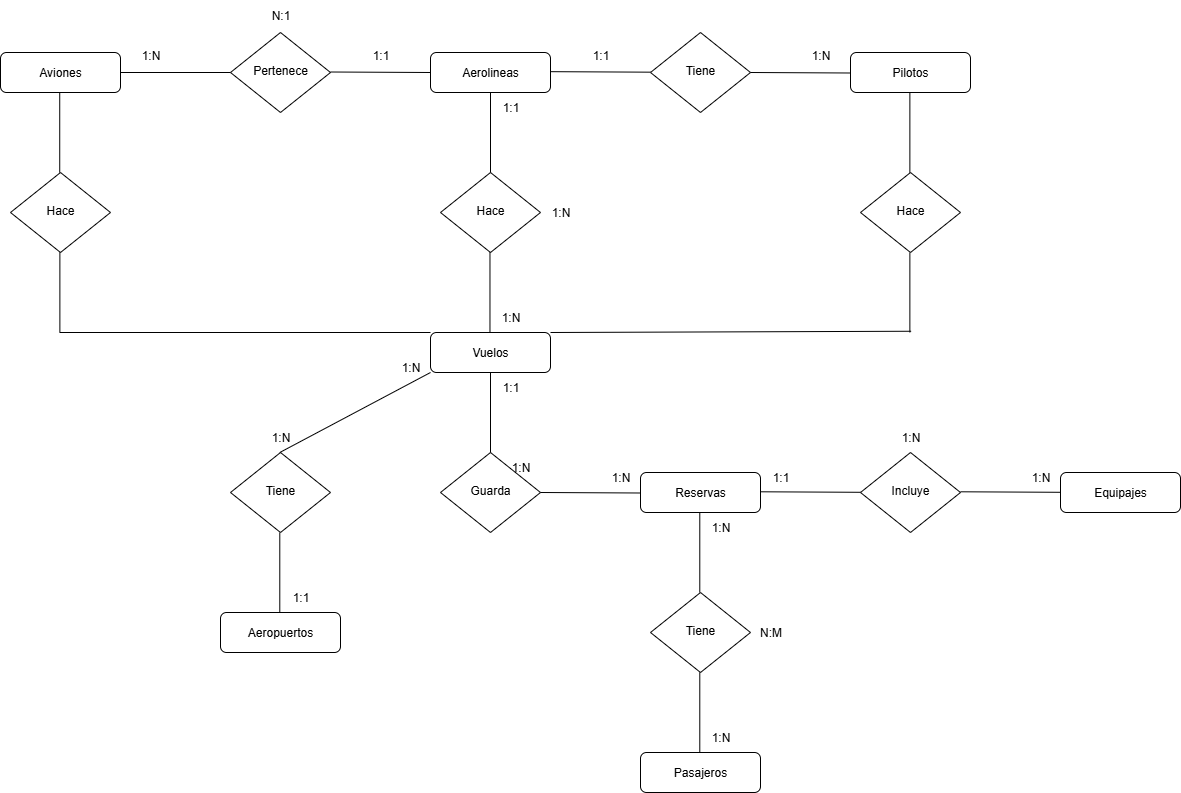

The diagram above was exported from draw.io. Its source (the exported page's mxGraphModel, read from the mxfile embedded in the PNG):
<mxGraphModel dx="420" dy="865" grid="1" gridSize="10" guides="1" tooltips="1" connect="1" arrows="1" fold="1" page="1" pageScale="1" pageWidth="827" pageHeight="1169" math="0" shadow="0">
  <root>
    <mxCell id="WIyWlLk6GJQsqaUBKTNV-0" />
    <mxCell id="WIyWlLk6GJQsqaUBKTNV-1" parent="WIyWlLk6GJQsqaUBKTNV-0" />
    <mxCell id="WIyWlLk6GJQsqaUBKTNV-3" value="Aviones" style="rounded=1;whiteSpace=wrap;html=1;fontSize=12;glass=0;strokeWidth=1;shadow=0;" parent="WIyWlLk6GJQsqaUBKTNV-1" vertex="1">
      <mxGeometry x="160" y="80" width="120" height="40" as="geometry" />
    </mxCell>
    <mxCell id="WIyWlLk6GJQsqaUBKTNV-6" value="Pertenece" style="rhombus;whiteSpace=wrap;html=1;shadow=0;fontFamily=Helvetica;fontSize=12;align=center;strokeWidth=1;spacing=6;spacingTop=-4;" parent="WIyWlLk6GJQsqaUBKTNV-1" vertex="1">
      <mxGeometry x="390" y="60" width="100" height="80" as="geometry" />
    </mxCell>
    <mxCell id="WIyWlLk6GJQsqaUBKTNV-11" value="Aerolineas" style="rounded=1;whiteSpace=wrap;html=1;fontSize=12;glass=0;strokeWidth=1;shadow=0;" parent="WIyWlLk6GJQsqaUBKTNV-1" vertex="1">
      <mxGeometry x="590" y="80" width="120" height="40" as="geometry" />
    </mxCell>
    <mxCell id="UIkEq0poO56NoPJWTnGB-1" value="" style="endArrow=none;html=1;rounded=0;entryX=0;entryY=0.5;entryDx=0;entryDy=0;" parent="WIyWlLk6GJQsqaUBKTNV-1" target="WIyWlLk6GJQsqaUBKTNV-6" edge="1">
      <mxGeometry width="50" height="50" relative="1" as="geometry">
        <mxPoint x="280" y="100" as="sourcePoint" />
        <mxPoint x="330" y="50" as="targetPoint" />
      </mxGeometry>
    </mxCell>
    <mxCell id="UIkEq0poO56NoPJWTnGB-2" value="" style="endArrow=none;html=1;rounded=0;" parent="WIyWlLk6GJQsqaUBKTNV-1" edge="1">
      <mxGeometry width="50" height="50" relative="1" as="geometry">
        <mxPoint x="490" y="99.5" as="sourcePoint" />
        <mxPoint x="590" y="100" as="targetPoint" />
      </mxGeometry>
    </mxCell>
    <mxCell id="UIkEq0poO56NoPJWTnGB-3" value="1:1" style="text;html=1;align=center;verticalAlign=middle;resizable=0;points=[];autosize=1;strokeColor=none;fillColor=none;" parent="WIyWlLk6GJQsqaUBKTNV-1" vertex="1">
      <mxGeometry x="520" y="68" width="40" height="30" as="geometry" />
    </mxCell>
    <mxCell id="UIkEq0poO56NoPJWTnGB-4" value="1:N" style="text;html=1;align=center;verticalAlign=middle;resizable=0;points=[];autosize=1;strokeColor=none;fillColor=none;" parent="WIyWlLk6GJQsqaUBKTNV-1" vertex="1">
      <mxGeometry x="290" y="68" width="40" height="30" as="geometry" />
    </mxCell>
    <mxCell id="UIkEq0poO56NoPJWTnGB-7" value="N:1" style="text;html=1;align=center;verticalAlign=middle;resizable=0;points=[];autosize=1;strokeColor=none;fillColor=none;" parent="WIyWlLk6GJQsqaUBKTNV-1" vertex="1">
      <mxGeometry x="420" y="28" width="40" height="30" as="geometry" />
    </mxCell>
    <mxCell id="QzJ0LJikLtrYxyo0j_gP-0" value="" style="endArrow=none;html=1;rounded=0;" edge="1" parent="WIyWlLk6GJQsqaUBKTNV-1">
      <mxGeometry width="50" height="50" relative="1" as="geometry">
        <mxPoint x="710" y="99.17" as="sourcePoint" />
        <mxPoint x="810" y="99.67" as="targetPoint" />
      </mxGeometry>
    </mxCell>
    <mxCell id="QzJ0LJikLtrYxyo0j_gP-1" value="Tiene" style="rhombus;whiteSpace=wrap;html=1;shadow=0;fontFamily=Helvetica;fontSize=12;align=center;strokeWidth=1;spacing=6;spacingTop=-4;" vertex="1" parent="WIyWlLk6GJQsqaUBKTNV-1">
      <mxGeometry x="810" y="60" width="100" height="80" as="geometry" />
    </mxCell>
    <mxCell id="QzJ0LJikLtrYxyo0j_gP-2" value="" style="endArrow=none;html=1;rounded=0;" edge="1" parent="WIyWlLk6GJQsqaUBKTNV-1">
      <mxGeometry width="50" height="50" relative="1" as="geometry">
        <mxPoint x="910" y="100" as="sourcePoint" />
        <mxPoint x="1010" y="100.5" as="targetPoint" />
      </mxGeometry>
    </mxCell>
    <mxCell id="QzJ0LJikLtrYxyo0j_gP-3" value="Pilotos" style="rounded=1;whiteSpace=wrap;html=1;fontSize=12;glass=0;strokeWidth=1;shadow=0;" vertex="1" parent="WIyWlLk6GJQsqaUBKTNV-1">
      <mxGeometry x="1010" y="80" width="120" height="40" as="geometry" />
    </mxCell>
    <mxCell id="QzJ0LJikLtrYxyo0j_gP-4" value="1:1" style="text;html=1;align=center;verticalAlign=middle;resizable=0;points=[];autosize=1;strokeColor=none;fillColor=none;" vertex="1" parent="WIyWlLk6GJQsqaUBKTNV-1">
      <mxGeometry x="740" y="68" width="40" height="30" as="geometry" />
    </mxCell>
    <mxCell id="QzJ0LJikLtrYxyo0j_gP-5" value="1:N" style="text;html=1;align=center;verticalAlign=middle;resizable=0;points=[];autosize=1;strokeColor=none;fillColor=none;" vertex="1" parent="WIyWlLk6GJQsqaUBKTNV-1">
      <mxGeometry x="960" y="68" width="40" height="30" as="geometry" />
    </mxCell>
    <mxCell id="QzJ0LJikLtrYxyo0j_gP-7" value="" style="endArrow=none;html=1;rounded=0;entryX=0.5;entryY=1;entryDx=0;entryDy=0;" edge="1" parent="WIyWlLk6GJQsqaUBKTNV-1" target="WIyWlLk6GJQsqaUBKTNV-11">
      <mxGeometry width="50" height="50" relative="1" as="geometry">
        <mxPoint x="650" y="200" as="sourcePoint" />
        <mxPoint x="700" y="180.5" as="targetPoint" />
      </mxGeometry>
    </mxCell>
    <mxCell id="QzJ0LJikLtrYxyo0j_gP-8" value="Hace" style="rhombus;whiteSpace=wrap;html=1;shadow=0;fontFamily=Helvetica;fontSize=12;align=center;strokeWidth=1;spacing=6;spacingTop=-4;" vertex="1" parent="WIyWlLk6GJQsqaUBKTNV-1">
      <mxGeometry x="600" y="200" width="100" height="80" as="geometry" />
    </mxCell>
    <mxCell id="QzJ0LJikLtrYxyo0j_gP-10" value="" style="endArrow=none;html=1;rounded=0;entryX=0.5;entryY=1;entryDx=0;entryDy=0;" edge="1" parent="WIyWlLk6GJQsqaUBKTNV-1">
      <mxGeometry width="50" height="50" relative="1" as="geometry">
        <mxPoint x="649.47" y="360" as="sourcePoint" />
        <mxPoint x="649.47" y="280" as="targetPoint" />
      </mxGeometry>
    </mxCell>
    <mxCell id="QzJ0LJikLtrYxyo0j_gP-11" value="1:N" style="text;html=1;align=center;verticalAlign=middle;resizable=0;points=[];autosize=1;strokeColor=none;fillColor=none;" vertex="1" parent="WIyWlLk6GJQsqaUBKTNV-1">
      <mxGeometry x="650" y="330" width="40" height="30" as="geometry" />
    </mxCell>
    <mxCell id="QzJ0LJikLtrYxyo0j_gP-12" value="1:1" style="text;html=1;align=center;verticalAlign=middle;resizable=0;points=[];autosize=1;strokeColor=none;fillColor=none;" vertex="1" parent="WIyWlLk6GJQsqaUBKTNV-1">
      <mxGeometry x="650" y="120" width="40" height="30" as="geometry" />
    </mxCell>
    <mxCell id="QzJ0LJikLtrYxyo0j_gP-13" value="1:N" style="text;html=1;align=center;verticalAlign=middle;resizable=0;points=[];autosize=1;strokeColor=none;fillColor=none;" vertex="1" parent="WIyWlLk6GJQsqaUBKTNV-1">
      <mxGeometry x="700" y="225" width="40" height="30" as="geometry" />
    </mxCell>
    <mxCell id="QzJ0LJikLtrYxyo0j_gP-14" value="" style="endArrow=none;html=1;rounded=0;entryX=0.5;entryY=1;entryDx=0;entryDy=0;" edge="1" parent="WIyWlLk6GJQsqaUBKTNV-1">
      <mxGeometry width="50" height="50" relative="1" as="geometry">
        <mxPoint x="219.23" y="200" as="sourcePoint" />
        <mxPoint x="219.23" y="120" as="targetPoint" />
      </mxGeometry>
    </mxCell>
    <mxCell id="QzJ0LJikLtrYxyo0j_gP-15" value="Hace" style="rhombus;whiteSpace=wrap;html=1;shadow=0;fontFamily=Helvetica;fontSize=12;align=center;strokeWidth=1;spacing=6;spacingTop=-4;" vertex="1" parent="WIyWlLk6GJQsqaUBKTNV-1">
      <mxGeometry x="170" y="200" width="100" height="80" as="geometry" />
    </mxCell>
    <mxCell id="QzJ0LJikLtrYxyo0j_gP-16" value="" style="endArrow=none;html=1;rounded=0;entryX=0.5;entryY=1;entryDx=0;entryDy=0;" edge="1" parent="WIyWlLk6GJQsqaUBKTNV-1">
      <mxGeometry width="50" height="50" relative="1" as="geometry">
        <mxPoint x="219.38" y="360" as="sourcePoint" />
        <mxPoint x="219.38" y="280" as="targetPoint" />
      </mxGeometry>
    </mxCell>
    <mxCell id="QzJ0LJikLtrYxyo0j_gP-17" value="" style="endArrow=none;html=1;rounded=0;entryX=0.5;entryY=1;entryDx=0;entryDy=0;exitX=0;exitY=0;exitDx=0;exitDy=0;" edge="1" parent="WIyWlLk6GJQsqaUBKTNV-1">
      <mxGeometry width="50" height="50" relative="1" as="geometry">
        <mxPoint x="590" y="360" as="sourcePoint" />
        <mxPoint x="219.37" y="360" as="targetPoint" />
      </mxGeometry>
    </mxCell>
    <mxCell id="QzJ0LJikLtrYxyo0j_gP-18" value="" style="endArrow=none;html=1;rounded=0;entryX=0.5;entryY=1;entryDx=0;entryDy=0;" edge="1" parent="WIyWlLk6GJQsqaUBKTNV-1">
      <mxGeometry width="50" height="50" relative="1" as="geometry">
        <mxPoint x="1069.3700000000001" y="200" as="sourcePoint" />
        <mxPoint x="1069.3700000000001" y="120" as="targetPoint" />
      </mxGeometry>
    </mxCell>
    <mxCell id="QzJ0LJikLtrYxyo0j_gP-19" value="Hace" style="rhombus;whiteSpace=wrap;html=1;shadow=0;fontFamily=Helvetica;fontSize=12;align=center;strokeWidth=1;spacing=6;spacingTop=-4;" vertex="1" parent="WIyWlLk6GJQsqaUBKTNV-1">
      <mxGeometry x="1020" y="200" width="100" height="80" as="geometry" />
    </mxCell>
    <mxCell id="QzJ0LJikLtrYxyo0j_gP-20" value="" style="endArrow=none;html=1;rounded=0;entryX=0.5;entryY=1;entryDx=0;entryDy=0;" edge="1" parent="WIyWlLk6GJQsqaUBKTNV-1">
      <mxGeometry width="50" height="50" relative="1" as="geometry">
        <mxPoint x="1069.3700000000001" y="360" as="sourcePoint" />
        <mxPoint x="1069.3700000000001" y="280" as="targetPoint" />
      </mxGeometry>
    </mxCell>
    <mxCell id="QzJ0LJikLtrYxyo0j_gP-21" value="" style="endArrow=none;html=1;rounded=0;entryX=1;entryY=0;entryDx=0;entryDy=0;exitX=0;exitY=0;exitDx=0;exitDy=0;" edge="1" parent="WIyWlLk6GJQsqaUBKTNV-1">
      <mxGeometry width="50" height="50" relative="1" as="geometry">
        <mxPoint x="1070.63" y="358.75" as="sourcePoint" />
        <mxPoint x="710" y="360" as="targetPoint" />
      </mxGeometry>
    </mxCell>
    <mxCell id="QzJ0LJikLtrYxyo0j_gP-69" value="Vuelos" style="rounded=1;whiteSpace=wrap;html=1;fontSize=12;glass=0;strokeWidth=1;shadow=0;" vertex="1" parent="WIyWlLk6GJQsqaUBKTNV-1">
      <mxGeometry x="590" y="360" width="120" height="40" as="geometry" />
    </mxCell>
    <mxCell id="QzJ0LJikLtrYxyo0j_gP-70" value="" style="endArrow=none;html=1;rounded=0;entryX=0.5;entryY=1;entryDx=0;entryDy=0;" edge="1" parent="WIyWlLk6GJQsqaUBKTNV-1">
      <mxGeometry width="50" height="50" relative="1" as="geometry">
        <mxPoint x="650" y="480" as="sourcePoint" />
        <mxPoint x="650" y="400" as="targetPoint" />
      </mxGeometry>
    </mxCell>
    <mxCell id="QzJ0LJikLtrYxyo0j_gP-71" value="Guarda" style="rhombus;whiteSpace=wrap;html=1;shadow=0;fontFamily=Helvetica;fontSize=12;align=center;strokeWidth=1;spacing=6;spacingTop=-4;" vertex="1" parent="WIyWlLk6GJQsqaUBKTNV-1">
      <mxGeometry x="600" y="480" width="100" height="80" as="geometry" />
    </mxCell>
    <mxCell id="QzJ0LJikLtrYxyo0j_gP-73" value="" style="endArrow=none;html=1;rounded=0;" edge="1" parent="WIyWlLk6GJQsqaUBKTNV-1">
      <mxGeometry width="50" height="50" relative="1" as="geometry">
        <mxPoint x="700" y="520" as="sourcePoint" />
        <mxPoint x="800" y="520.5" as="targetPoint" />
      </mxGeometry>
    </mxCell>
    <mxCell id="QzJ0LJikLtrYxyo0j_gP-74" value="Incluye" style="rhombus;whiteSpace=wrap;html=1;shadow=0;fontFamily=Helvetica;fontSize=12;align=center;strokeWidth=1;spacing=6;spacingTop=-4;" vertex="1" parent="WIyWlLk6GJQsqaUBKTNV-1">
      <mxGeometry x="1020" y="480" width="100" height="80" as="geometry" />
    </mxCell>
    <mxCell id="QzJ0LJikLtrYxyo0j_gP-75" value="Reservas" style="rounded=1;whiteSpace=wrap;html=1;fontSize=12;glass=0;strokeWidth=1;shadow=0;" vertex="1" parent="WIyWlLk6GJQsqaUBKTNV-1">
      <mxGeometry x="800" y="500" width="120" height="40" as="geometry" />
    </mxCell>
    <mxCell id="QzJ0LJikLtrYxyo0j_gP-76" value="" style="endArrow=none;html=1;rounded=0;" edge="1" parent="WIyWlLk6GJQsqaUBKTNV-1">
      <mxGeometry width="50" height="50" relative="1" as="geometry">
        <mxPoint x="920" y="519.29" as="sourcePoint" />
        <mxPoint x="1020" y="519.79" as="targetPoint" />
      </mxGeometry>
    </mxCell>
    <mxCell id="QzJ0LJikLtrYxyo0j_gP-77" value="" style="endArrow=none;html=1;rounded=0;" edge="1" parent="WIyWlLk6GJQsqaUBKTNV-1">
      <mxGeometry width="50" height="50" relative="1" as="geometry">
        <mxPoint x="1120" y="519.29" as="sourcePoint" />
        <mxPoint x="1220" y="519.79" as="targetPoint" />
      </mxGeometry>
    </mxCell>
    <mxCell id="QzJ0LJikLtrYxyo0j_gP-78" value="Equipajes" style="rounded=1;whiteSpace=wrap;html=1;fontSize=12;glass=0;strokeWidth=1;shadow=0;" vertex="1" parent="WIyWlLk6GJQsqaUBKTNV-1">
      <mxGeometry x="1220" y="500" width="120" height="40" as="geometry" />
    </mxCell>
    <mxCell id="QzJ0LJikLtrYxyo0j_gP-79" value="" style="endArrow=none;html=1;rounded=0;entryX=0.5;entryY=1;entryDx=0;entryDy=0;" edge="1" parent="WIyWlLk6GJQsqaUBKTNV-1">
      <mxGeometry width="50" height="50" relative="1" as="geometry">
        <mxPoint x="859.29" y="620" as="sourcePoint" />
        <mxPoint x="859.29" y="540" as="targetPoint" />
      </mxGeometry>
    </mxCell>
    <mxCell id="QzJ0LJikLtrYxyo0j_gP-80" value="Tiene" style="rhombus;whiteSpace=wrap;html=1;shadow=0;fontFamily=Helvetica;fontSize=12;align=center;strokeWidth=1;spacing=6;spacingTop=-4;" vertex="1" parent="WIyWlLk6GJQsqaUBKTNV-1">
      <mxGeometry x="810" y="620" width="100" height="80" as="geometry" />
    </mxCell>
    <mxCell id="QzJ0LJikLtrYxyo0j_gP-81" value="" style="endArrow=none;html=1;rounded=0;entryX=0.5;entryY=1;entryDx=0;entryDy=0;" edge="1" parent="WIyWlLk6GJQsqaUBKTNV-1">
      <mxGeometry width="50" height="50" relative="1" as="geometry">
        <mxPoint x="859.29" y="780" as="sourcePoint" />
        <mxPoint x="859.29" y="700" as="targetPoint" />
      </mxGeometry>
    </mxCell>
    <mxCell id="QzJ0LJikLtrYxyo0j_gP-82" value="Pasajeros" style="rounded=1;whiteSpace=wrap;html=1;fontSize=12;glass=0;strokeWidth=1;shadow=0;" vertex="1" parent="WIyWlLk6GJQsqaUBKTNV-1">
      <mxGeometry x="800" y="780" width="120" height="40" as="geometry" />
    </mxCell>
    <mxCell id="QzJ0LJikLtrYxyo0j_gP-83" value="1:1" style="text;html=1;align=center;verticalAlign=middle;resizable=0;points=[];autosize=1;strokeColor=none;fillColor=none;" vertex="1" parent="WIyWlLk6GJQsqaUBKTNV-1">
      <mxGeometry x="650" y="400" width="40" height="30" as="geometry" />
    </mxCell>
    <mxCell id="QzJ0LJikLtrYxyo0j_gP-84" value="1:N" style="text;html=1;align=center;verticalAlign=middle;resizable=0;points=[];autosize=1;strokeColor=none;fillColor=none;" vertex="1" parent="WIyWlLk6GJQsqaUBKTNV-1">
      <mxGeometry x="760" y="490" width="40" height="30" as="geometry" />
    </mxCell>
    <mxCell id="QzJ0LJikLtrYxyo0j_gP-85" value="1:N" style="text;html=1;align=center;verticalAlign=middle;resizable=0;points=[];autosize=1;strokeColor=none;fillColor=none;" vertex="1" parent="WIyWlLk6GJQsqaUBKTNV-1">
      <mxGeometry x="660" y="480" width="40" height="30" as="geometry" />
    </mxCell>
    <mxCell id="QzJ0LJikLtrYxyo0j_gP-86" value="1:1" style="text;html=1;align=center;verticalAlign=middle;resizable=0;points=[];autosize=1;strokeColor=none;fillColor=none;" vertex="1" parent="WIyWlLk6GJQsqaUBKTNV-1">
      <mxGeometry x="920" y="490" width="40" height="30" as="geometry" />
    </mxCell>
    <mxCell id="QzJ0LJikLtrYxyo0j_gP-87" value="1:N" style="text;html=1;align=center;verticalAlign=middle;resizable=0;points=[];autosize=1;strokeColor=none;fillColor=none;" vertex="1" parent="WIyWlLk6GJQsqaUBKTNV-1">
      <mxGeometry x="1050" y="450" width="40" height="30" as="geometry" />
    </mxCell>
    <mxCell id="QzJ0LJikLtrYxyo0j_gP-88" value="1:N" style="text;html=1;align=center;verticalAlign=middle;resizable=0;points=[];autosize=1;strokeColor=none;fillColor=none;" vertex="1" parent="WIyWlLk6GJQsqaUBKTNV-1">
      <mxGeometry x="1180" y="490" width="40" height="30" as="geometry" />
    </mxCell>
    <mxCell id="QzJ0LJikLtrYxyo0j_gP-89" value="1:N" style="text;html=1;align=center;verticalAlign=middle;resizable=0;points=[];autosize=1;strokeColor=none;fillColor=none;" vertex="1" parent="WIyWlLk6GJQsqaUBKTNV-1">
      <mxGeometry x="860" y="540" width="40" height="30" as="geometry" />
    </mxCell>
    <mxCell id="QzJ0LJikLtrYxyo0j_gP-90" value="N:M" style="text;html=1;align=center;verticalAlign=middle;resizable=0;points=[];autosize=1;strokeColor=none;fillColor=none;" vertex="1" parent="WIyWlLk6GJQsqaUBKTNV-1">
      <mxGeometry x="905" y="645" width="50" height="30" as="geometry" />
    </mxCell>
    <mxCell id="QzJ0LJikLtrYxyo0j_gP-91" value="1:N" style="text;html=1;align=center;verticalAlign=middle;resizable=0;points=[];autosize=1;strokeColor=none;fillColor=none;" vertex="1" parent="WIyWlLk6GJQsqaUBKTNV-1">
      <mxGeometry x="860" y="750" width="40" height="30" as="geometry" />
    </mxCell>
    <mxCell id="QzJ0LJikLtrYxyo0j_gP-92" value="Tiene" style="rhombus;whiteSpace=wrap;html=1;shadow=0;fontFamily=Helvetica;fontSize=12;align=center;strokeWidth=1;spacing=6;spacingTop=-4;" vertex="1" parent="WIyWlLk6GJQsqaUBKTNV-1">
      <mxGeometry x="390" y="480" width="100" height="80" as="geometry" />
    </mxCell>
    <mxCell id="QzJ0LJikLtrYxyo0j_gP-93" value="" style="endArrow=none;html=1;rounded=0;entryX=0.5;entryY=1;entryDx=0;entryDy=0;" edge="1" parent="WIyWlLk6GJQsqaUBKTNV-1">
      <mxGeometry width="50" height="50" relative="1" as="geometry">
        <mxPoint x="439.28999999999996" y="640" as="sourcePoint" />
        <mxPoint x="439.28999999999996" y="560" as="targetPoint" />
      </mxGeometry>
    </mxCell>
    <mxCell id="QzJ0LJikLtrYxyo0j_gP-94" value="Aeropuertos" style="rounded=1;whiteSpace=wrap;html=1;fontSize=12;glass=0;strokeWidth=1;shadow=0;" vertex="1" parent="WIyWlLk6GJQsqaUBKTNV-1">
      <mxGeometry x="380" y="640" width="120" height="40" as="geometry" />
    </mxCell>
    <mxCell id="QzJ0LJikLtrYxyo0j_gP-95" value="" style="endArrow=none;html=1;rounded=0;entryX=0;entryY=1;entryDx=0;entryDy=0;" edge="1" parent="WIyWlLk6GJQsqaUBKTNV-1" target="QzJ0LJikLtrYxyo0j_gP-69">
      <mxGeometry width="50" height="50" relative="1" as="geometry">
        <mxPoint x="439.29" y="480" as="sourcePoint" />
        <mxPoint x="439.29" y="400" as="targetPoint" />
      </mxGeometry>
    </mxCell>
    <mxCell id="QzJ0LJikLtrYxyo0j_gP-96" value="1:1" style="text;html=1;align=center;verticalAlign=middle;resizable=0;points=[];autosize=1;strokeColor=none;fillColor=none;" vertex="1" parent="WIyWlLk6GJQsqaUBKTNV-1">
      <mxGeometry x="440" y="610" width="40" height="30" as="geometry" />
    </mxCell>
    <mxCell id="QzJ0LJikLtrYxyo0j_gP-97" value="1:N" style="text;html=1;align=center;verticalAlign=middle;resizable=0;points=[];autosize=1;strokeColor=none;fillColor=none;" vertex="1" parent="WIyWlLk6GJQsqaUBKTNV-1">
      <mxGeometry x="550" y="380" width="40" height="30" as="geometry" />
    </mxCell>
    <mxCell id="QzJ0LJikLtrYxyo0j_gP-98" value="1:N" style="text;html=1;align=center;verticalAlign=middle;resizable=0;points=[];autosize=1;strokeColor=none;fillColor=none;" vertex="1" parent="WIyWlLk6GJQsqaUBKTNV-1">
      <mxGeometry x="420" y="450" width="40" height="30" as="geometry" />
    </mxCell>
  </root>
</mxGraphModel>